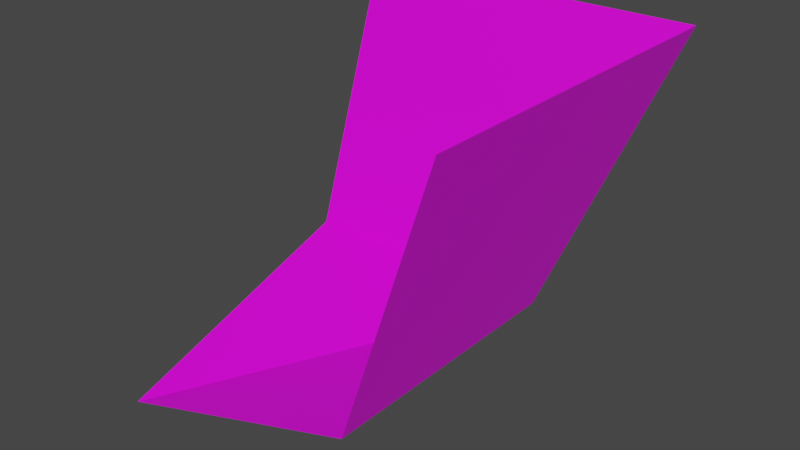 # Source: laderaEsquinaC3.blend  (saved by Blender 2.91.10; exported with 4.5.12 LTS)
import bpy
from mathutils import Matrix  # noqa: F401  (used for matrix-valued properties, if any)

bpy.ops.wm.read_factory_settings(use_empty=True)
scene = bpy.context.scene
scene.name = 'Scene'

# ---- collections
col_collection = bpy.data.collections.new('Collection'); scene.collection.children.link(col_collection)

# ---- images (referenced by path relative to the original .blend; pixels are not part of the script)
import os
ASSET_DIR = os.environ.get("B2B_ASSET_DIR", "")  # directory of the original .blend (textures are referenced by path, not embedded)
HERE = os.path.dirname(os.path.abspath(__file__))  # packed textures are extracted next to this script under _unpacked/

def load_image(name, relpath, width, height, colorspace="sRGB"):
    """Load a texture the original file referenced (path relative to the .blend, or extracted next to this script)."""
    p = next((c for c in (os.path.join(HERE, relpath), os.path.join(ASSET_DIR, relpath)) if relpath and os.path.exists(c)), "")
    if p:
        img = bpy.data.images.load(p, check_existing=True)
        img.name = name
    else:  # same state as the original file: an image datablock whose file is absent (Cycles renders it pink)
        img = bpy.data.images.new(name, width, height)
        img.source = "FILE"
        img.filepath = "//" + (relpath or name)
    img.colorspace_settings.name = colorspace
    return img
img_tileset_png = load_image('Tileset.png', 'Tileset.png', 1024, 1024, 'sRGB')

# ---- materials (node trees are filled in below, after node groups)
mat_material = bpy.data.materials.new('Material')
mat_material.alpha_threshold = 0.0
mat_material.use_transparent_shadow = False
mat_material.line_color = (0.0, 0.0, 0.0, 1.0)

# ---- material node trees
mat_material.use_nodes = True; mat_material.node_tree.nodes.clear()
_N = mat_material.node_tree.nodes; _L = mat_material.node_tree.links
n0 = _N.new('ShaderNodeOutputMaterial'); n0.name = 'Material Output'; n0.location = (300, 300)
n1 = _N.new('ShaderNodeBsdfPrincipled'); n1.name = 'Principled BSDF'; n1.location = (10, 300)
n1.distribution = 'GGX'
n1.subsurface_method = 'BURLEY'
n1.inputs[2].default_value = 0.4
n1.inputs[3].default_value = 1.45
n1.inputs[27].default_value = (0.0, 0.0, 0.0, 1.0)
n1.inputs[28].default_value = 1.0
n2 = _N.new('ShaderNodeTexImage'); n2.name = 'Image Texture'; n2.location = (-340, 220)
n2.image = img_tileset_png
_L.new(n1.outputs[0], n0.inputs[0])
_L.new(n2.outputs[0], n1.inputs[0])
n0.is_active_output = True

# ---- world
world_world = bpy.data.worlds.new('World'); scene.world = world_world
world_world.use_nodes = True; world_world.node_tree.nodes.clear()
_N = world_world.node_tree.nodes; _L = world_world.node_tree.links
n0 = _N.new('ShaderNodeOutputWorld'); n0.name = 'World Output'; n0.location = (300, 300)
n1 = _N.new('ShaderNodeBackground'); n1.name = 'Background'; n1.location = (10, 300)
n1.inputs[0].default_value = (0.05088, 0.05088, 0.05088, 1.0)
_L.new(n1.outputs[0], n0.inputs[0])
n0.is_active_output = True
world_world.color = (0.05088, 0.05088, 0.05088)
world_world.use_sun_shadow = False
world_world.sun_shadow_jitter_overblur = 0.0

# ---- meshes
me_cube = bpy.data.meshes.new('Cube')
me_cube.from_pydata([(0.5, 1.49e-08, -4.47e-08), (1.49e-08, 0.0, -0.5), (0.5, 0.5, -4.47e-08), (0.0, 0.5, -4.47e-08), (0.375, 0.375, -0.375), (0.375, 0.0, -0.375), (0.0, 0.375, -0.375)], [], [(4, 1, 5), (3, 6, 4, 2), (2, 4, 5, 0), (1, 4, 6)])
_uv = me_cube.uv_layers.new(name='UVMap')
_uv.uv.foreach_set('vector', [0.9923, 0.07797, 0.9998, 0.07047, 0.9998, 0.07797, 0.9455, 0.01545, 0.9455, 0.009941, 0.9516, 0.009941, 0.9529, 0.01545, 0.9455, 0.01545, 0.9472, 0.009941, 0.9529, 0.009941, 0.9529, 0.01545, 0.9998, 0.07047, 0.9923, 0.07797, 0.9923, 0.07047])
me_cube.materials.append(mat_material)
me_cube.use_remesh_preserve_volume = False
me_cube.use_remesh_preserve_attributes = False
me_cube.use_mirror_vertex_groups = False
me_cube.update()

# ---- objects
ob_cube = bpy.data.objects.new('Cube', me_cube)

# ---- transforms, parenting, visibility, modifiers, constraints
ob_cube.location = (0.0, 0.0, 0.0)
ob_cube.lock_rotations_4d = False
ob_cube.empty_display_type = 'ARROWS'
ob_cube.lineart.crease_threshold = 0.0

# ---- collection membership
col_collection.objects.link(ob_cube)

# ---- scene / render settings (as saved in the file)
scene.frame_start = 1; scene.frame_end = 250; scene.frame_set(1)
scene.render.engine = 'BLENDER_EEVEE_NEXT'
scene.cycles.use_denoising = False
scene.cycles.samples = 128
scene.cycles.sampling_pattern = 'TABULATED_SOBOL'
scene.cycles.use_adaptive_sampling = False
scene.cycles.use_light_tree = False
scene.view_settings.view_transform = 'Filmic'
bpy.context.view_layer.update()

# ---- added for rendering (the .blend has no active camera and no usable light): camera, sun
cam_auto = bpy.data.cameras.new('AutoCamera')
cam_auto.lens = 50.0
cam_auto.sensor_width = 36.0
cam_auto.clip_end = 1000.0
ob_auto_camera = bpy.data.objects.new('AutoCamera', cam_auto)
scene.collection.objects.link(ob_auto_camera)
ob_auto_camera.location = (1.05127, -0.711522, 0.391014)
ob_auto_camera.rotation_euler = (1.09748, -7.21219e-08, 0.694738)
scene.camera = ob_auto_camera
light_auto_sun = bpy.data.lights.new('AutoSun', 'SUN')
light_auto_sun.energy = 3.0
light_auto_sun.angle = 0.0523599
ob_auto_sun = bpy.data.objects.new('AutoSun', light_auto_sun)
scene.collection.objects.link(ob_auto_sun)
ob_auto_sun.rotation_euler = (0.872665, 0.174533, 0.523599)
bpy.context.view_layer.update()
